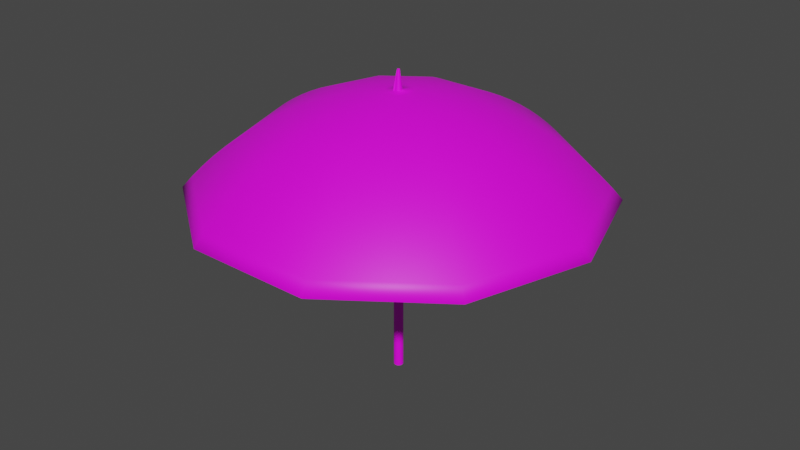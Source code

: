 # Source: umbrella.blend  (saved by Blender 3.2.14; exported with 4.5.12 LTS)
import bpy
from mathutils import Matrix  # noqa: F401  (used for matrix-valued properties, if any)

bpy.ops.wm.read_factory_settings(use_empty=True)
scene = bpy.context.scene
scene.name = 'Scene'

# ---- collections
col_collection = bpy.data.collections.new('Collection'); scene.collection.children.link(col_collection)

# ---- images (referenced by path relative to the original .blend; pixels are not part of the script)
import os
ASSET_DIR = os.environ.get("B2B_ASSET_DIR", "")  # directory of the original .blend (textures are referenced by path, not embedded)
HERE = os.path.dirname(os.path.abspath(__file__))  # packed textures are extracted next to this script under _unpacked/

def load_image(name, relpath, width, height, colorspace="sRGB"):
    """Load a texture the original file referenced (path relative to the .blend, or extracted next to this script)."""
    p = next((c for c in (os.path.join(HERE, relpath), os.path.join(ASSET_DIR, relpath)) if relpath and os.path.exists(c)), "")
    if p:
        img = bpy.data.images.load(p, check_existing=True)
        img.name = name
    else:  # same state as the original file: an image datablock whose file is absent (Cycles renders it pink)
        img = bpy.data.images.new(name, width, height)
        img.source = "FILE"
        img.filepath = "//" + (relpath or name)
    img.colorspace_settings.name = colorspace
    return img
img_img_2306_jpg = load_image('IMG_2306.JPG', 'IMG_2306.JPG', 1024, 1024, 'sRGB')
img_legno_jpg = load_image('legno.jpg', 'legno.jpg', 1024, 1024, 'sRGB')

# ---- materials (node trees are filled in below, after node groups)
mat_tela = bpy.data.materials.new('tela')
mat_tela.use_transparent_shadow = False
mat_tela2 = bpy.data.materials.new('tela2')
mat_tela2.use_transparent_shadow = False

# ---- material node trees
mat_tela.use_nodes = True; mat_tela.node_tree.nodes.clear()
_N = mat_tela.node_tree.nodes; _L = mat_tela.node_tree.links
n0 = _N.new('ShaderNodeBsdfPrincipled'); n0.name = 'Principled BSDF'; n0.location = (22, 291)
n0.distribution = 'GGX'
n0.subsurface_method = 'RANDOM_WALK_SKIN'
n0.inputs[3].default_value = 1.45
n0.inputs[27].default_value = (0.0, 0.0, 0.0, 1.0)
n0.inputs[28].default_value = 1.0
n1 = _N.new('ShaderNodeTexImage'); n1.name = 'Image Texture'; n1.location = (-361, 229)
n1.image = img_img_2306_jpg
n2 = _N.new('ShaderNodeOutputMaterial'); n2.name = 'Material Output'; n2.location = (316, 285)
_L.new(n0.outputs[0], n2.inputs[0])
_L.new(n1.outputs[0], n0.inputs[0])
n2.is_active_output = True
mat_tela2.use_nodes = True; mat_tela2.node_tree.nodes.clear()
_N = mat_tela2.node_tree.nodes; _L = mat_tela2.node_tree.links
n0 = _N.new('ShaderNodeBsdfPrincipled'); n0.name = 'Principled BSDF'; n0.location = (10, 300)
n0.distribution = 'GGX'
n0.subsurface_method = 'RANDOM_WALK_SKIN'
n0.inputs[3].default_value = 1.45
n0.inputs[27].default_value = (0.0, 0.0, 0.0, 1.0)
n0.inputs[28].default_value = 1.0
n1 = _N.new('ShaderNodeOutputMaterial'); n1.name = 'Material Output'; n1.location = (300, 300)
n2 = _N.new('ShaderNodeTexImage'); n2.name = 'Image Texture'; n2.location = (-280, 275)
n2.image = img_legno_jpg
_L.new(n0.outputs[0], n1.inputs[0])
_L.new(n2.outputs[0], n0.inputs[0])
n1.is_active_output = True

# ---- world
world_world = bpy.data.worlds.new('World'); scene.world = world_world
world_world.use_nodes = True; world_world.node_tree.nodes.clear()
_N = world_world.node_tree.nodes; _L = world_world.node_tree.links
n0 = _N.new('ShaderNodeOutputWorld'); n0.name = 'World Output'; n0.location = (300, 300)
n1 = _N.new('ShaderNodeBackground'); n1.name = 'Background'; n1.location = (10, 300)
n1.inputs[0].default_value = (0.05088, 0.05088, 0.05088, 1.0)
_L.new(n1.outputs[0], n0.inputs[0])
n0.is_active_output = True
world_world.color = (0.05088, 0.05088, 0.05088)
world_world.use_sun_shadow = False
world_world.sun_shadow_jitter_overblur = 0.0

# ---- meshes
me_vert_003 = bpy.data.meshes.new('Vert.003')
me_vert_003.from_pydata([(0.0, 0.0, 0.0), (4.331, -0.005624, -2.165), (0.3005, -0.0003515, -0.0167), (0.6, -0.000703, -0.04978), (0.898, -0.001054, -0.09919), (1.194, -0.001406, -0.1649), (1.487, -0.001757, -0.2467), (1.776, -0.002109, -0.3447), (2.061, -0.00246, -0.4585), (2.341, -0.002812, -0.5881), (2.616, -0.003163, -0.7333), (2.884, -0.003515, -0.8938), (3.146, -0.003866, -1.069), (3.4, -0.004218, -1.26), (3.646, -0.004569, -1.465), (3.884, -0.004921, -1.685), (4.112, -0.005272, -1.918), (0.0, 0.0, 0.0), (3.507, 2.541, -2.165), (0.2433, 0.1763, -0.0167), (0.4858, 0.3521, -0.04978), (0.7271, 0.527, -0.09919), (0.9666, 0.7005, -0.1649), (1.204, 0.8724, -0.2467), (1.438, 1.042, -0.3447), (1.669, 1.209, -0.4585), (1.896, 1.374, -0.5881), (2.118, 1.535, -0.7333), (2.335, 1.692, -0.8938), (2.547, 1.846, -1.069), (2.753, 1.995, -1.26), (2.953, 2.14, -1.465), (3.145, 2.279, -1.685), (3.33, 2.413, -1.918), (0.0, 0.0, 0.0), (1.344, 4.117, -2.165), (0.09318, 0.2856, -0.0167), (0.1861, 0.5704, -0.04978), (0.2785, 0.8537, -0.09919), (0.3702, 1.135, -0.1649), (0.461, 1.413, -0.2467), (0.5508, 1.688, -0.3447), (0.6392, 1.959, -0.4585), (0.7261, 2.226, -0.5881), (0.8113, 2.487, -0.7333), (0.8946, 2.742, -0.8938), (0.9758, 2.991, -1.069), (1.055, 3.232, -1.26), (1.131, 3.467, -1.465), (1.205, 3.692, -1.685), (1.276, 3.909, -1.918), (0.0, 0.0, 0.0), (-1.333, 4.121, -2.165), (-0.09251, 0.2859, -0.0167), (-0.1847, 0.5709, -0.04978), (-0.2765, 0.8544, -0.09919), (-0.3675, 1.136, -0.1649), (-0.4577, 1.414, -0.2467), (-0.5468, 1.69, -0.3447), (-0.6345, 1.961, -0.4585), (-0.7208, 2.227, -0.5881), (-0.8053, 2.489, -0.7333), (-0.8879, 2.744, -0.8938), (-0.9685, 2.993, -1.069), (-1.047, 3.235, -1.26), (-1.122, 3.469, -1.465), (-1.196, 3.695, -1.685), (-1.266, 3.913, -1.918), (0.0, 0.0, 0.0), (-3.501, 2.55, -2.165), (-0.2429, 0.1769, -0.0167), (-0.485, 0.3532, -0.04978), (-0.7259, 0.5287, -0.09919), (-0.9649, 0.7028, -0.1649), (-1.202, 0.8752, -0.2467), (-1.435, 1.046, -0.3447), (-1.666, 1.213, -0.4585), (-1.892, 1.378, -0.5881), (-2.114, 1.54, -0.7333), (-2.331, 1.698, -0.8938), (-2.543, 1.852, -1.069), (-2.748, 2.002, -1.26), (-2.947, 2.147, -1.465), (-3.139, 2.287, -1.685), (-3.324, 2.421, -1.918), (0.0, 0.0, 0.0), (-4.331, 0.005624, -2.165), (-0.3005, 0.0003515, -0.0167), (-0.6, 0.0007029, -0.04978), (-0.898, 0.001054, -0.09919), (-1.194, 0.001406, -0.1649), (-1.487, 0.001757, -0.2467), (-1.776, 0.002109, -0.3447), (-2.061, 0.00246, -0.4585), (-2.341, 0.002812, -0.5881), (-2.616, 0.003163, -0.7333), (-2.884, 0.003515, -0.8938), (-3.146, 0.003866, -1.069), (-3.4, 0.004218, -1.26), (-3.646, 0.004569, -1.465), (-3.884, 0.004921, -1.685), (-4.112, 0.005272, -1.918), (0.0, 0.0, 0.0), (-3.507, -2.541, -2.165), (-0.2433, -0.1763, -0.0167), (-0.4858, -0.3521, -0.04978), (-0.7271, -0.527, -0.09919), (-0.9666, -0.7005, -0.1649), (-1.204, -0.8724, -0.2467), (-1.438, -1.042, -0.3447), (-1.669, -1.209, -0.4585), (-1.896, -1.374, -0.5881), (-2.118, -1.535, -0.7333), (-2.335, -1.692, -0.8938), (-2.547, -1.846, -1.069), (-2.753, -1.995, -1.26), (-2.953, -2.14, -1.465), (-3.145, -2.279, -1.685), (-3.33, -2.413, -1.918), (0.0, 0.0, 0.0), (-1.344, -4.117, -2.165), (-0.09318, -0.2856, -0.0167), (-0.1861, -0.5704, -0.04978), (-0.2785, -0.8537, -0.09919), (-0.3702, -1.135, -0.1649), (-0.461, -1.413, -0.2467), (-0.5508, -1.688, -0.3447), (-0.6392, -1.959, -0.4585), (-0.7261, -2.226, -0.5881), (-0.8113, -2.487, -0.7333), (-0.8946, -2.742, -0.8938), (-0.9758, -2.991, -1.069), (-1.055, -3.232, -1.26), (-1.131, -3.467, -1.465), (-1.205, -3.692, -1.685), (-1.276, -3.909, -1.918), (0.0, 0.0, 0.0), (1.333, -4.121, -2.165), (0.09251, -0.2859, -0.0167), (0.1847, -0.5709, -0.04978), (0.2765, -0.8544, -0.09919), (0.3675, -1.136, -0.1649), (0.4577, -1.414, -0.2467), (0.5468, -1.69, -0.3447), (0.6345, -1.961, -0.4585), (0.7208, -2.227, -0.5881), (0.8053, -2.489, -0.7333), (0.8879, -2.744, -0.8938), (0.9685, -2.993, -1.069), (1.047, -3.235, -1.26), (1.122, -3.469, -1.465), (1.196, -3.695, -1.685), (1.266, -3.913, -1.918), (0.0, 0.0, 0.0), (3.501, -2.55, -2.165), (0.2429, -0.1769, -0.0167), (0.485, -0.3532, -0.04978), (0.7259, -0.5287, -0.09919), (0.9649, -0.7028, -0.1649), (1.202, -0.8752, -0.2467), (1.435, -1.046, -0.3447), (1.666, -1.213, -0.4585), (1.892, -1.378, -0.5881), (2.114, -1.54, -0.7333), (2.331, -1.698, -0.8938), (2.543, -1.852, -1.069), (2.748, -2.002, -1.26), (2.947, -2.147, -1.465), (3.139, -2.287, -1.685), (3.324, -2.421, -1.918)], [], [(0, 2, 19, 17), (17, 19, 36, 34), (34, 36, 53, 51), (51, 53, 70, 68), (68, 70, 87, 85), (85, 87, 104, 102), (102, 104, 121, 119), (119, 121, 138, 136), (136, 138, 155, 153), (153, 155, 2, 0), (2, 3, 20, 19), (19, 20, 37, 36), (36, 37, 54, 53), (53, 54, 71, 70), (70, 71, 88, 87), (87, 88, 105, 104), (104, 105, 122, 121), (121, 122, 139, 138), (138, 139, 156, 155), (155, 156, 3, 2), (3, 4, 21, 20), (20, 21, 38, 37), (37, 38, 55, 54), (54, 55, 72, 71), (71, 72, 89, 88), (88, 89, 106, 105), (105, 106, 123, 122), (122, 123, 140, 139), (139, 140, 157, 156), (156, 157, 4, 3), (4, 5, 22, 21), (21, 22, 39, 38), (38, 39, 56, 55), (55, 56, 73, 72), (72, 73, 90, 89), (89, 90, 107, 106), (106, 107, 124, 123), (123, 124, 141, 140), (140, 141, 158, 157), (157, 158, 5, 4), (5, 6, 23, 22), (22, 23, 40, 39), (39, 40, 57, 56), (56, 57, 74, 73), (73, 74, 91, 90), (90, 91, 108, 107), (107, 108, 125, 124), (124, 125, 142, 141), (141, 142, 159, 158), (158, 159, 6, 5), (6, 7, 24, 23), (23, 24, 41, 40), (40, 41, 58, 57), (57, 58, 75, 74), (74, 75, 92, 91), (91, 92, 109, 108), (108, 109, 126, 125), (125, 126, 143, 142), (142, 143, 160, 159), (159, 160, 7, 6), (7, 8, 25, 24), (24, 25, 42, 41), (41, 42, 59, 58), (58, 59, 76, 75), (75, 76, 93, 92), (92, 93, 110, 109), (109, 110, 127, 126), (126, 127, 144, 143), (143, 144, 161, 160), (160, 161, 8, 7), (8, 9, 26, 25), (25, 26, 43, 42), (42, 43, 60, 59), (59, 60, 77, 76), (76, 77, 94, 93), (93, 94, 111, 110), (110, 111, 128, 127), (127, 128, 145, 144), (144, 145, 162, 161), (161, 162, 9, 8), (9, 10, 27, 26), (26, 27, 44, 43), (43, 44, 61, 60), (60, 61, 78, 77), (77, 78, 95, 94), (94, 95, 112, 111), (111, 112, 129, 128), (128, 129, 146, 145), (145, 146, 163, 162), (162, 163, 10, 9), (10, 11, 28, 27), (27, 28, 45, 44), (44, 45, 62, 61), (61, 62, 79, 78), (78, 79, 96, 95), (95, 96, 113, 112), (112, 113, 130, 129), (129, 130, 147, 146), (146, 147, 164, 163), (163, 164, 11, 10), (11, 12, 29, 28), (28, 29, 46, 45), (45, 46, 63, 62), (62, 63, 80, 79), (79, 80, 97, 96), (96, 97, 114, 113), (113, 114, 131, 130), (130, 131, 148, 147), (147, 148, 165, 164), (164, 165, 12, 11), (12, 13, 30, 29), (29, 30, 47, 46), (46, 47, 64, 63), (63, 64, 81, 80), (80, 81, 98, 97), (97, 98, 115, 114), (114, 115, 132, 131), (131, 132, 149, 148), (148, 149, 166, 165), (165, 166, 13, 12), (13, 14, 31, 30), (30, 31, 48, 47), (47, 48, 65, 64), (64, 65, 82, 81), (81, 82, 99, 98), (98, 99, 116, 115), (115, 116, 133, 132), (132, 133, 150, 149), (149, 150, 167, 166), (166, 167, 14, 13), (14, 15, 32, 31), (31, 32, 49, 48), (48, 49, 66, 65), (65, 66, 83, 82), (82, 83, 100, 99), (99, 100, 117, 116), (116, 117, 134, 133), (133, 134, 151, 150), (150, 151, 168, 167), (167, 168, 15, 14), (15, 16, 33, 32), (32, 33, 50, 49), (49, 50, 67, 66), (66, 67, 84, 83), (83, 84, 101, 100), (100, 101, 118, 117), (117, 118, 135, 134), (134, 135, 152, 151), (151, 152, 169, 168), (168, 169, 16, 15), (16, 1, 18, 33), (33, 18, 35, 50), (50, 35, 52, 67), (67, 52, 69, 84), (84, 69, 86, 101), (101, 86, 103, 118), (118, 103, 120, 135), (135, 120, 137, 152), (152, 137, 154, 169), (169, 154, 1, 16)])
me_vert_003.polygons.foreach_set('use_smooth', [True] * 160)
_uv = me_vert_003.uv_layers.new(name='UVMap')
_uv.uv.foreach_set('vector', [0.5048, 0.3933, 0.4718, 0.3858, 0.4809, 0.376, 0.5048, 0.3933, 0.5048, 0.3933, 0.4809, 0.376, 0.4962, 0.3719, 0.5049, 0.3932, 0.5049, 0.3932, 0.4962, 0.3719, 0.5115, 0.3753, 0.5054, 0.393, 0.5054, 0.393, 0.5115, 0.3753, 0.5275, 0.3881, 0.5059, 0.3924, 0.5059, 0.3924, 0.5275, 0.3881, 0.5272, 0.4016, 0.5055, 0.3929, 0.5055, 0.3929, 0.5272, 0.4016, 0.516, 0.4117, 0.5052, 0.3932, 0.5052, 0.3932, 0.516, 0.4117, 0.4997, 0.4147, 0.505, 0.3932, 0.505, 0.3932, 0.4997, 0.4147, 0.4827, 0.4094, 0.5047, 0.3933, 0.5047, 0.3933, 0.4827, 0.4094, 0.4717, 0.3975, 0.5047, 0.3933, 0.5047, 0.3933, 0.4717, 0.3975, 0.4718, 0.3858, 0.5048, 0.3933, 0.4718, 0.3858, 0.4441, 0.3791, 0.4641, 0.3584, 0.4809, 0.376, 0.4809, 0.376, 0.4641, 0.3584, 0.4967, 0.3504, 0.4962, 0.3719, 0.4962, 0.3719, 0.4967, 0.3504, 0.53, 0.3584, 0.5115, 0.3753, 0.5115, 0.3753, 0.53, 0.3584, 0.5535, 0.3812, 0.5275, 0.3881, 0.5275, 0.3881, 0.5535, 0.3812, 0.5535, 0.4081, 0.5272, 0.4016, 0.5272, 0.4016, 0.5535, 0.4081, 0.532, 0.4291, 0.516, 0.4117, 0.516, 0.4117, 0.532, 0.4291, 0.4983, 0.4362, 0.4997, 0.4147, 0.4997, 0.4147, 0.4983, 0.4362, 0.4645, 0.427, 0.4827, 0.4094, 0.4827, 0.4094, 0.4645, 0.427, 0.4438, 0.4049, 0.4717, 0.3975, 0.4717, 0.3975, 0.4438, 0.4049, 0.4441, 0.3791, 0.4718, 0.3858, 0.4441, 0.3791, 0.4165, 0.3723, 0.4473, 0.3407, 0.4641, 0.3584, 0.4641, 0.3584, 0.4473, 0.3407, 0.4972, 0.3286, 0.4967, 0.3504, 0.4967, 0.3504, 0.4972, 0.3286, 0.5478, 0.3409, 0.53, 0.3584, 0.53, 0.3584, 0.5478, 0.3409, 0.5806, 0.3742, 0.5535, 0.3812, 0.5535, 0.3812, 0.5806, 0.3742, 0.5806, 0.4146, 0.5535, 0.4081, 0.5535, 0.4081, 0.5806, 0.4146, 0.5486, 0.4466, 0.532, 0.4291, 0.532, 0.4291, 0.5486, 0.4466, 0.4976, 0.458, 0.4983, 0.4362, 0.4983, 0.4362, 0.4976, 0.458, 0.447, 0.4446, 0.4645, 0.427, 0.4645, 0.427, 0.447, 0.4446, 0.4161, 0.4117, 0.4438, 0.4049, 0.4438, 0.4049, 0.4161, 0.4117, 0.4165, 0.3723, 0.4441, 0.3791, 0.4165, 0.3723, 0.3887, 0.3654, 0.4304, 0.3229, 0.4473, 0.3407, 0.4473, 0.3407, 0.4304, 0.3229, 0.4976, 0.3066, 0.4972, 0.3286, 0.4972, 0.3286, 0.4976, 0.3066, 0.5654, 0.3232, 0.5478, 0.3409, 0.5478, 0.3409, 0.5654, 0.3232, 0.6083, 0.3673, 0.5806, 0.3742, 0.5806, 0.3742, 0.6083, 0.3673, 0.6082, 0.4213, 0.5806, 0.4146, 0.5806, 0.4146, 0.6082, 0.4213, 0.5655, 0.4643, 0.5486, 0.4466, 0.5486, 0.4466, 0.5655, 0.4643, 0.4972, 0.4799, 0.4976, 0.458, 0.4976, 0.458, 0.4972, 0.4799, 0.4294, 0.4623, 0.447, 0.4446, 0.447, 0.4446, 0.4294, 0.4623, 0.3882, 0.4185, 0.4161, 0.4117, 0.4161, 0.4117, 0.3882, 0.4185, 0.3887, 0.3654, 0.4165, 0.3723, 0.3887, 0.3654, 0.3606, 0.3585, 0.4131, 0.3048, 0.4304, 0.3229, 0.4304, 0.3229, 0.4131, 0.3048, 0.4978, 0.2844, 0.4976, 0.3066, 0.4976, 0.3066, 0.4978, 0.2844, 0.5832, 0.3053, 0.5654, 0.3232, 0.5654, 0.3232, 0.5832, 0.3053, 0.6366, 0.3604, 0.6083, 0.3673, 0.6083, 0.3673, 0.6366, 0.3604, 0.6363, 0.4282, 0.6082, 0.4213, 0.6082, 0.4213, 0.6363, 0.4282, 0.5827, 0.4824, 0.5655, 0.4643, 0.5655, 0.4643, 0.5827, 0.4824, 0.4968, 0.5021, 0.4972, 0.4799, 0.4972, 0.4799, 0.4968, 0.5021, 0.4117, 0.4802, 0.4294, 0.4623, 0.4294, 0.4623, 0.4117, 0.4802, 0.3599, 0.4253, 0.3882, 0.4185, 0.3882, 0.4185, 0.3599, 0.4253, 0.3606, 0.3585, 0.3887, 0.3654, 0.3606, 0.3585, 0.3321, 0.3514, 0.3956, 0.2865, 0.4131, 0.3048, 0.4131, 0.3048, 0.3956, 0.2865, 0.498, 0.2618, 0.4978, 0.2844, 0.4978, 0.2844, 0.498, 0.2618, 0.6011, 0.287, 0.5832, 0.3053, 0.5832, 0.3053, 0.6011, 0.287, 0.6654, 0.3534, 0.6366, 0.3604, 0.6366, 0.3604, 0.6654, 0.3534, 0.665, 0.4352, 0.6363, 0.4282, 0.6363, 0.4282, 0.665, 0.4352, 0.6002, 0.5008, 0.5827, 0.4824, 0.5827, 0.4824, 0.6002, 0.5008, 0.4965, 0.5248, 0.4968, 0.5021, 0.4968, 0.5021, 0.4965, 0.5248, 0.3938, 0.4984, 0.4117, 0.4802, 0.4117, 0.4802, 0.3938, 0.4984, 0.3312, 0.4321, 0.3599, 0.4253, 0.3599, 0.4253, 0.3312, 0.4321, 0.3321, 0.3514, 0.3606, 0.3585, 0.3321, 0.3514, 0.303, 0.3443, 0.3777, 0.2679, 0.3956, 0.2865, 0.3956, 0.2865, 0.3777, 0.2679, 0.4982, 0.2387, 0.498, 0.2618, 0.498, 0.2618, 0.4982, 0.2387, 0.6193, 0.2683, 0.6011, 0.287, 0.6011, 0.287, 0.6193, 0.2683, 0.6947, 0.3462, 0.6654, 0.3534, 0.6654, 0.3534, 0.6947, 0.3462, 0.6942, 0.4424, 0.665, 0.4352, 0.665, 0.4352, 0.6942, 0.4424, 0.6181, 0.5195, 0.6002, 0.5008, 0.6002, 0.5008, 0.6181, 0.5195, 0.4962, 0.5478, 0.4965, 0.5248, 0.4965, 0.5248, 0.4962, 0.5478, 0.3755, 0.5169, 0.3938, 0.4984, 0.3938, 0.4984, 0.3755, 0.5169, 0.302, 0.4391, 0.3312, 0.4321, 0.3312, 0.4321, 0.302, 0.4391, 0.303, 0.3443, 0.3321, 0.3514, 0.303, 0.3443, 0.2733, 0.3369, 0.3594, 0.2489, 0.3777, 0.2679, 0.3777, 0.2679, 0.3594, 0.2489, 0.4982, 0.2152, 0.4982, 0.2387, 0.4982, 0.2387, 0.4982, 0.2152, 0.6379, 0.2492, 0.6193, 0.2683, 0.6193, 0.2683, 0.6379, 0.2492, 0.7247, 0.3389, 0.6947, 0.3462, 0.6947, 0.3462, 0.7247, 0.3389, 0.7242, 0.4498, 0.6942, 0.4424, 0.6942, 0.4424, 0.7242, 0.4498, 0.6364, 0.5387, 0.6181, 0.5195, 0.6181, 0.5195, 0.6364, 0.5387, 0.4959, 0.5714, 0.4962, 0.5478, 0.4962, 0.5478, 0.4959, 0.5714, 0.3568, 0.5359, 0.3755, 0.5169, 0.3755, 0.5169, 0.3568, 0.5359, 0.2722, 0.4463, 0.302, 0.4391, 0.302, 0.4391, 0.2722, 0.4463, 0.2733, 0.3369, 0.303, 0.3443, 0.2733, 0.3369, 0.243, 0.3295, 0.3406, 0.2295, 0.3594, 0.2489, 0.3594, 0.2489, 0.3406, 0.2295, 0.4982, 0.1911, 0.4982, 0.2152, 0.4982, 0.2152, 0.4982, 0.1911, 0.6568, 0.2297, 0.6379, 0.2492, 0.6379, 0.2492, 0.6568, 0.2297, 0.7554, 0.3314, 0.7247, 0.3389, 0.7247, 0.3389, 0.7554, 0.3314, 0.7549, 0.4573, 0.7242, 0.4498, 0.7242, 0.4498, 0.7549, 0.4573, 0.6552, 0.5583, 0.6364, 0.5387, 0.6364, 0.5387, 0.6552, 0.5583, 0.4956, 0.5955, 0.4959, 0.5714, 0.4959, 0.5714, 0.4956, 0.5955, 0.3377, 0.5552, 0.3568, 0.5359, 0.3568, 0.5359, 0.3377, 0.5552, 0.2417, 0.4536, 0.2722, 0.4463, 0.2722, 0.4463, 0.2417, 0.4536, 0.243, 0.3295, 0.2733, 0.3369, 0.243, 0.3295, 0.2118, 0.3218, 0.3213, 0.2096, 0.3406, 0.2295, 0.3406, 0.2295, 0.3213, 0.2096, 0.4982, 0.1664, 0.4982, 0.1911, 0.4982, 0.1911, 0.4982, 0.1664, 0.6762, 0.2096, 0.6568, 0.2297, 0.6568, 0.2297, 0.6762, 0.2096, 0.787, 0.3237, 0.7554, 0.3314, 0.7554, 0.3314, 0.787, 0.3237, 0.7864, 0.465, 0.7549, 0.4573, 0.7549, 0.4573, 0.7864, 0.465, 0.6745, 0.5785, 0.6552, 0.5583, 0.6552, 0.5583, 0.6745, 0.5785, 0.4953, 0.6203, 0.4956, 0.5955, 0.4956, 0.5955, 0.4953, 0.6203, 0.3181, 0.5751, 0.3377, 0.5552, 0.3377, 0.5552, 0.3181, 0.5751, 0.2104, 0.4611, 0.2417, 0.4536, 0.2417, 0.4536, 0.2104, 0.4611, 0.2118, 0.3218, 0.243, 0.3295, 0.2118, 0.3218, 0.1798, 0.314, 0.3014, 0.1891, 0.3213, 0.2096, 0.3213, 0.2096, 0.3014, 0.1891, 0.4981, 0.141, 0.4982, 0.1664, 0.4982, 0.1664, 0.4981, 0.141, 0.6962, 0.1888, 0.6762, 0.2096, 0.6762, 0.2096, 0.6962, 0.1888, 0.8195, 0.3157, 0.787, 0.3237, 0.787, 0.3237, 0.8195, 0.3157, 0.819, 0.473, 0.7864, 0.465, 0.7864, 0.465, 0.819, 0.473, 0.6945, 0.5993, 0.6745, 0.5785, 0.6745, 0.5785, 0.6945, 0.5993, 0.495, 0.6459, 0.4953, 0.6203, 0.4953, 0.6203, 0.495, 0.6459, 0.298, 0.5956, 0.3181, 0.5751, 0.3181, 0.5751, 0.298, 0.5956, 0.1782, 0.4688, 0.2104, 0.4611, 0.2104, 0.4611, 0.1782, 0.4688, 0.1798, 0.314, 0.2118, 0.3218, 0.1798, 0.314, 0.1467, 0.3059, 0.2809, 0.168, 0.3014, 0.1891, 0.3014, 0.1891, 0.2809, 0.168, 0.498, 0.1148, 0.4981, 0.141, 0.4981, 0.141, 0.498, 0.1148, 0.7167, 0.1674, 0.6962, 0.1888, 0.6962, 0.1888, 0.7167, 0.1674, 0.853, 0.3075, 0.8195, 0.3157, 0.8195, 0.3157, 0.853, 0.3075, 0.8525, 0.4812, 0.819, 0.473, 0.819, 0.473, 0.8525, 0.4812, 0.715, 0.6208, 0.6945, 0.5993, 0.6945, 0.5993, 0.715, 0.6208, 0.4947, 0.6722, 0.495, 0.6459, 0.495, 0.6459, 0.4947, 0.6722, 0.2772, 0.6167, 0.298, 0.5956, 0.298, 0.5956, 0.2772, 0.6167, 0.145, 0.4767, 0.1782, 0.4688, 0.1782, 0.4688, 0.145, 0.4767, 0.1467, 0.3059, 0.1798, 0.314, 0.1467, 0.3059, 0.1126, 0.2975, 0.2597, 0.1462, 0.2809, 0.168, 0.2809, 0.168, 0.2597, 0.1462, 0.4978, 0.08766, 0.498, 0.1148, 0.498, 0.1148, 0.4978, 0.08766, 0.7379, 0.1453, 0.7167, 0.1674, 0.7167, 0.1674, 0.7379, 0.1453, 0.8877, 0.2989, 0.853, 0.3075, 0.853, 0.3075, 0.8877, 0.2989, 0.8873, 0.4897, 0.8525, 0.4812, 0.8525, 0.4812, 0.8873, 0.4897, 0.7363, 0.643, 0.715, 0.6208, 0.715, 0.6208, 0.7363, 0.643, 0.4944, 0.6995, 0.4947, 0.6722, 0.4947, 0.6722, 0.4944, 0.6995, 0.2557, 0.6385, 0.2772, 0.6167, 0.2772, 0.6167, 0.2557, 0.6385, 0.1107, 0.4849, 0.145, 0.4767, 0.145, 0.4767, 0.1107, 0.4849, 0.1126, 0.2975, 0.1467, 0.3059, 0.1126, 0.2975, 0.07719, 0.2889, 0.2377, 0.1237, 0.2597, 0.1462, 0.2597, 0.1462, 0.2377, 0.1237, 0.4975, 0.05958, 0.4978, 0.08766, 0.4978, 0.08766, 0.4975, 0.05958, 0.7599, 0.1223, 0.7379, 0.1453, 0.7379, 0.1453, 0.7599, 0.1223, 0.9237, 0.29, 0.8877, 0.2989, 0.8877, 0.2989, 0.9237, 0.29, 0.9234, 0.4985, 0.8873, 0.4897, 0.8873, 0.4897, 0.9234, 0.4985, 0.7584, 0.6661, 0.7363, 0.643, 0.7363, 0.643, 0.7584, 0.6661, 0.4941, 0.7277, 0.4944, 0.6995, 0.4944, 0.6995, 0.4941, 0.7277, 0.2335, 0.6611, 0.2557, 0.6385, 0.2557, 0.6385, 0.2335, 0.6611, 0.07524, 0.4934, 0.1107, 0.4849, 0.1107, 0.4849, 0.07524, 0.4934, 0.07719, 0.2889, 0.1126, 0.2975, 0.07719, 0.2889, 0.04046, 0.28, 0.2148, 0.1003, 0.2377, 0.1237, 0.2377, 0.1237, 0.2148, 0.1003, 0.4972, 0.0304, 0.4975, 0.05958, 0.4975, 0.05958, 0.4972, 0.0304, 0.7826, 0.09838, 0.7599, 0.1223, 0.7599, 0.1223, 0.7826, 0.09838, 0.961, 0.2807, 0.9237, 0.29, 0.9237, 0.29, 0.961, 0.2807, 0.9609, 0.5076, 0.9234, 0.4985, 0.9234, 0.4985, 0.9609, 0.5076, 0.7814, 0.69, 0.7584, 0.6661, 0.7584, 0.6661, 0.7814, 0.69, 0.4938, 0.7571, 0.4941, 0.7277, 0.4941, 0.7277, 0.4938, 0.7571, 0.2103, 0.6845, 0.2335, 0.6611, 0.2335, 0.6611, 0.2103, 0.6845, 0.03837, 0.5023, 0.07524, 0.4934, 0.07524, 0.4934, 0.03837, 0.5023, 0.04046, 0.28, 0.07719, 0.2889, 0.04046, 0.28, 0.002312, 0.2707, 0.1909, 0.07604, 0.2148, 0.1003, 0.2148, 0.1003, 0.1909, 0.07604, 0.4968, 8.873e-05, 0.4972, 0.0304, 0.4972, 0.0304, 0.4968, 8.873e-05, 0.8062, 0.07349, 0.7826, 0.09838, 0.7826, 0.09838, 0.8062, 0.07349, 0.9999, 0.271, 0.961, 0.2807, 0.961, 0.2807, 0.9999, 0.271, 0.9999, 0.5171, 0.9609, 0.5076, 0.9609, 0.5076, 0.9999, 0.5171, 0.8053, 0.7149, 0.7814, 0.69, 0.7814, 0.69, 0.8053, 0.7149, 0.4934, 0.7876, 0.4938, 0.7571, 0.4938, 0.7571, 0.4934, 0.7876, 0.1863, 0.7089, 0.2103, 0.6845, 0.2103, 0.6845, 0.1863, 0.7089, 8.873e-05, 0.5115, 0.03837, 0.5023, 0.03837, 0.5023, 8.873e-05, 0.5115, 0.002312, 0.2707, 0.04046, 0.28])
me_vert_003.materials.append(mat_tela)
me_vert_003.update()
me_cylinder = bpy.data.meshes.new('Cylinder')
me_cylinder.from_pydata([(0.0, 1.0, -1.918), (-2.953e-08, 0.2788, 4.618), (0.1951, 0.9808, -1.918), (0.0544, 0.2735, 4.618), (0.3827, 0.9239, -1.918), (0.1067, 0.2576, 4.618), (0.5556, 0.8315, -1.918), (0.1549, 0.2318, 4.618), (0.7071, 0.7071, -1.918), (0.1972, 0.1972, 4.618), (0.8315, 0.5556, -1.918), (0.2318, 0.1549, 4.618), (0.9239, 0.3827, -1.918), (0.2576, 0.1067, 4.618), (0.9808, 0.1951, -1.918), (0.2735, 0.0544, 4.618), (1.0, -4.371e-08, -1.918), (0.2788, -2.883e-08, 4.618), (0.9808, -0.1951, -1.918), (0.2735, -0.0544, 4.618), (0.9239, -0.3827, -1.918), (0.2576, -0.1067, 4.618), (0.8315, -0.5556, -1.918), (0.2318, -0.1549, 4.618), (0.7071, -0.7071, -1.918), (0.1972, -0.1972, 4.618), (0.5556, -0.8315, -1.918), (0.1549, -0.2318, 4.618), (0.3827, -0.9239, -1.918), (0.1067, -0.2576, 4.618), (0.1951, -0.9808, -1.918), (0.0544, -0.2735, 4.618), (-8.742e-08, -1.0, -1.918), (-5.391e-08, -0.2788, 4.618), (-0.1951, -0.9808, -1.918), (-0.0544, -0.2735, 4.618), (-0.3827, -0.9239, -1.918), (-0.1067, -0.2576, 4.618), (-0.5556, -0.8315, -1.918), (-0.1549, -0.2318, 4.618), (-0.7071, -0.7071, -1.918), (-0.1972, -0.1972, 4.618), (-0.8315, -0.5556, -1.918), (-0.2318, -0.1549, 4.618), (-0.9239, -0.3827, -1.918), (-0.2576, -0.1067, 4.618), (-0.9808, -0.1951, -1.918), (-0.2735, -0.0544, 4.618), (-1.0, 1.192e-08, -1.918), (-0.2788, -1.331e-08, 4.618), (-0.9808, 0.1951, -1.918), (-0.2735, 0.0544, 4.618), (-0.9239, 0.3827, -1.918), (-0.2576, 0.1067, 4.618), (-0.8315, 0.5556, -1.918), (-0.2318, 0.1549, 4.618), (-0.7071, 0.7071, -1.918), (-0.1972, 0.1972, 4.618), (-0.5556, 0.8315, -1.918), (-0.1549, 0.2318, 4.618), (-0.3827, 0.9239, -1.918), (-0.1067, 0.2576, 4.618), (-0.1951, 0.9808, -1.918), (-0.0544, 0.2735, 4.618), (0.0, 1.0, 3.983), (0.1951, 0.9808, 4.21), (0.3827, 0.9239, 3.983), (0.5556, 0.8315, 3.983), (0.7071, 0.7071, 3.983), (0.8315, 0.5556, 3.983), (0.9239, 0.3827, 3.983), (0.9808, 0.1951, 3.983), (1.0, -4.371e-08, 3.983), (0.9808, -0.1951, 3.983), (0.9239, -0.3827, 3.983), (0.8315, -0.5556, 3.983), (0.7071, -0.7071, 3.983), (0.5556, -0.8315, 3.983), (0.3827, -0.9239, 3.983), (0.1951, -0.9808, 3.983), (-8.742e-08, -1.0, 3.983), (-0.1951, -0.9808, 3.994), (-0.3827, -0.9239, 3.983), (-0.5556, -0.8315, 4.221), (-0.7071, -0.7071, 3.994), (-0.8315, -0.5556, 4.21), (-0.9239, -0.3827, 3.983), (-0.9808, -0.1951, 4.221), (-1.0, 1.192e-08, 3.983), (-0.9808, 0.1951, 4.21), (-0.9239, 0.3827, 4.221), (-0.8315, 0.5556, 4.221), (-0.7071, 0.7071, 4.221), (-0.5556, 0.8315, 4.21), (-0.3827, 0.9239, 4.21), (-0.1951, 0.9808, 3.994)], [], [(64, 1, 3, 65), (65, 3, 5, 66), (66, 5, 7, 67), (67, 7, 9, 68), (68, 9, 11, 69), (69, 11, 13, 70), (70, 13, 15, 71), (71, 15, 17, 72), (72, 17, 19, 73), (73, 19, 21, 74), (74, 21, 23, 75), (75, 23, 25, 76), (76, 25, 27, 77), (77, 27, 29, 78), (78, 29, 31, 79), (79, 31, 33, 80), (80, 33, 35, 81), (81, 35, 37, 82), (82, 37, 39, 83), (83, 39, 41, 84), (84, 41, 43, 85), (85, 43, 45, 86), (86, 45, 47, 87), (87, 47, 49, 88), (88, 49, 51, 89), (89, 51, 53, 90), (90, 53, 55, 91), (91, 55, 57, 92), (92, 57, 59, 93), (93, 59, 61, 94), (3, 1, 63, 61, 59, 57, 55, 53, 51, 49, 47, 45, 43, 41, 39, 37, 35, 33, 31, 29, 27, 25, 23, 21, 19, 17, 15, 13, 11, 9, 7, 5), (94, 61, 63, 95), (95, 63, 1, 64), (0, 2, 4, 6, 8, 10, 12, 14, 16, 18, 20, 22, 24, 26, 28, 30, 32, 34, 36, 38, 40, 42, 44, 46, 48, 50, 52, 54, 56, 58, 60, 62), (62, 95, 64, 0), (60, 94, 95, 62), (58, 93, 94, 60), (56, 92, 93, 58), (54, 91, 92, 56), (52, 90, 91, 54), (50, 89, 90, 52), (48, 88, 89, 50), (46, 87, 88, 48), (44, 86, 87, 46), (42, 85, 86, 44), (40, 84, 85, 42), (38, 83, 84, 40), (36, 82, 83, 38), (34, 81, 82, 36), (32, 80, 81, 34), (30, 79, 80, 32), (28, 78, 79, 30), (26, 77, 78, 28), (24, 76, 77, 26), (22, 75, 76, 24), (20, 74, 75, 22), (18, 73, 74, 20), (16, 72, 73, 18), (14, 71, 72, 16), (12, 70, 71, 14), (10, 69, 70, 12), (8, 68, 69, 10), (6, 67, 68, 8), (4, 66, 67, 6), (2, 65, 66, 4), (0, 64, 65, 2)])
me_cylinder.polygons.foreach_set('material_index', [1, 1, 1, 1, 1, 1, 1, 1, 1, 1, 1, 1, 1, 1, 1, 1, 1, 1, 1, 1, 1, 1, 1, 1, 1, 1, 1, 1, 1, 1, 1, 1, 1, 1, 1, 1, 1, 1, 1, 1, 1, 1, 1, 1, 1, 1, 1, 1, 1, 1, 1, 1, 1, 1, 1, 1, 1, 1, 1, 1, 1, 1, 1, 1, 1, 1])
_uv = me_cylinder.uv_layers.new(name='UVMap')
_uv.uv.foreach_set('vector', [1.0, 0.9497, 1.0, 1.0, 0.9688, 1.0, 0.9688, 0.9497, 0.9688, 0.9497, 0.9688, 1.0, 0.9375, 1.0, 0.9375, 0.9497, 0.9375, 0.9497, 0.9375, 1.0, 0.9062, 1.0, 0.9062, 0.9497, 0.9062, 0.9497, 0.9062, 1.0, 0.875, 1.0, 0.875, 0.9497, 0.875, 0.9497, 0.875, 1.0, 0.8438, 1.0, 0.8438, 0.9497, 0.8438, 0.9497, 0.8438, 1.0, 0.8125, 1.0, 0.8125, 0.9497, 0.8125, 0.9497, 0.8125, 1.0, 0.7812, 1.0, 0.7812, 0.9497, 0.7812, 0.9497, 0.7812, 1.0, 0.75, 1.0, 0.75, 0.9497, 0.75, 0.9497, 0.75, 1.0, 0.7188, 1.0, 0.7188, 0.9497, 0.7188, 0.9497, 0.7188, 1.0, 0.6875, 1.0, 0.6875, 0.9497, 0.6875, 0.9497, 0.6875, 1.0, 0.6562, 1.0, 0.6562, 0.9497, 0.6562, 0.9497, 0.6562, 1.0, 0.625, 1.0, 0.625, 0.9497, 0.625, 0.9497, 0.625, 1.0, 0.5938, 1.0, 0.5938, 0.9497, 0.5938, 0.9497, 0.5938, 1.0, 0.5625, 1.0, 0.5625, 0.9497, 0.5625, 0.9497, 0.5625, 1.0, 0.5312, 1.0, 0.5312, 0.9497, 0.5312, 0.9497, 0.5312, 1.0, 0.5, 1.0, 0.5, 0.9497, 0.5, 0.9497, 0.5, 1.0, 0.4688, 1.0, 0.4688, 0.9497, 0.4688, 0.9497, 0.4688, 1.0, 0.4375, 1.0, 0.4375, 0.9497, 0.4375, 0.9497, 0.4375, 1.0, 0.4062, 1.0, 0.4062, 0.9497, 0.4062, 0.9497, 0.4062, 1.0, 0.375, 1.0, 0.375, 0.9497, 0.375, 0.9497, 0.375, 1.0, 0.3438, 1.0, 0.3438, 0.9497, 0.3438, 0.9497, 0.3438, 1.0, 0.3125, 1.0, 0.3125, 0.9497, 0.3125, 0.9497, 0.3125, 1.0, 0.2812, 1.0, 0.2812, 0.9497, 0.2812, 0.9497, 0.2812, 1.0, 0.25, 1.0, 0.25, 0.9497, 0.25, 0.9497, 0.25, 1.0, 0.2188, 1.0, 0.2188, 0.9497, 0.2188, 0.9497, 0.2188, 1.0, 0.1875, 1.0, 0.1875, 0.9497, 0.1875, 0.9497, 0.1875, 1.0, 0.1562, 1.0, 0.1563, 0.9497, 0.1563, 0.9497, 0.1562, 1.0, 0.125, 1.0, 0.125, 0.9497, 0.125, 0.9497, 0.125, 1.0, 0.09375, 1.0, 0.09375, 0.9497, 0.09375, 0.9497, 0.09375, 1.0, 0.0625, 1.0, 0.0625, 0.9497, 0.2968, 0.4854, 0.25, 0.49, 0.2032, 0.4854, 0.1582, 0.4717, 0.1167, 0.4496, 0.08029, 0.4197, 0.05045, 0.3833, 0.02827, 0.3418, 0.01461, 0.2968, 0.01, 0.25, 0.01461, 0.2032, 0.02827, 0.1582, 0.05045, 0.1167, 0.08029, 0.08029, 0.1167, 0.05045, 0.1582, 0.02827, 0.2032, 0.01461, 0.25, 0.01, 0.2968, 0.01461, 0.3418, 0.02827, 0.3833, 0.05045, 0.4197, 0.08029, 0.4496, 0.1167, 0.4717, 0.1582, 0.4854, 0.2032, 0.49, 0.25, 0.4854, 0.2968, 0.4717, 0.3418, 0.4496, 0.3833, 0.4197, 0.4197, 0.3833, 0.4496, 0.3418, 0.4717, 0.0625, 0.9497, 0.0625, 1.0, 0.03125, 1.0, 0.03125, 0.9497, 0.03125, 0.9497, 0.03125, 1.0, 0.0, 1.0, 0.0, 0.9497, 0.75, 0.49, 0.7968, 0.4854, 0.8418, 0.4717, 0.8833, 0.4496, 0.9197, 0.4197, 0.9496, 0.3833, 0.9717, 0.3418, 0.9854, 0.2968, 0.99, 0.25, 0.9854, 0.2032, 0.9717, 0.1582, 0.9496, 0.1167, 0.9197, 0.08029, 0.8833, 0.05045, 0.8418, 0.02827, 0.7968, 0.01461, 0.75, 0.01, 0.7032, 0.01461, 0.6582, 0.02827, 0.6167, 0.05045, 0.5803, 0.08029, 0.5504, 0.1167, 0.5283, 0.1582, 0.5146, 0.2032, 0.51, 0.25, 0.5146, 0.2968, 0.5283, 0.3418, 0.5504, 0.3833, 0.5803, 0.4197, 0.6167, 0.4496, 0.6582, 0.4717, 0.7032, 0.4854, 0.03125, 0.5, 0.03125, 0.9497, 0.0, 0.9497, 0.0, 0.5, 0.0625, 0.5, 0.0625, 0.9497, 0.03125, 0.9497, 0.03125, 0.5, 0.09375, 0.5, 0.09375, 0.9497, 0.0625, 0.9497, 0.0625, 0.5, 0.125, 0.5, 0.125, 0.9497, 0.09375, 0.9497, 0.09375, 0.5, 0.1562, 0.5, 0.1563, 0.9497, 0.125, 0.9497, 0.125, 0.5, 0.1875, 0.5, 0.1875, 0.9497, 0.1563, 0.9497, 0.1562, 0.5, 0.2188, 0.5, 0.2188, 0.9497, 0.1875, 0.9497, 0.1875, 0.5, 0.25, 0.5, 0.25, 0.9497, 0.2188, 0.9497, 0.2188, 0.5, 0.2812, 0.5, 0.2812, 0.9497, 0.25, 0.9497, 0.25, 0.5, 0.3125, 0.5, 0.3125, 0.9497, 0.2812, 0.9497, 0.2812, 0.5, 0.3438, 0.5, 0.3438, 0.9497, 0.3125, 0.9497, 0.3125, 0.5, 0.375, 0.5, 0.375, 0.9497, 0.3438, 0.9497, 0.3438, 0.5, 0.4062, 0.5, 0.4062, 0.9497, 0.375, 0.9497, 0.375, 0.5, 0.4375, 0.5, 0.4375, 0.9497, 0.4062, 0.9497, 0.4062, 0.5, 0.4688, 0.5, 0.4688, 0.9497, 0.4375, 0.9497, 0.4375, 0.5, 0.5, 0.5, 0.5, 0.9497, 0.4688, 0.9497, 0.4688, 0.5, 0.5312, 0.5, 0.5312, 0.9497, 0.5, 0.9497, 0.5, 0.5, 0.5625, 0.5, 0.5625, 0.9497, 0.5312, 0.9497, 0.5312, 0.5, 0.5938, 0.5, 0.5938, 0.9497, 0.5625, 0.9497, 0.5625, 0.5, 0.625, 0.5, 0.625, 0.9497, 0.5938, 0.9497, 0.5938, 0.5, 0.6562, 0.5, 0.6562, 0.9497, 0.625, 0.9497, 0.625, 0.5, 0.6875, 0.5, 0.6875, 0.9497, 0.6562, 0.9497, 0.6562, 0.5, 0.7188, 0.5, 0.7188, 0.9497, 0.6875, 0.9497, 0.6875, 0.5, 0.75, 0.5, 0.75, 0.9497, 0.7188, 0.9497, 0.7188, 0.5, 0.7812, 0.5, 0.7812, 0.9497, 0.75, 0.9497, 0.75, 0.5, 0.8125, 0.5, 0.8125, 0.9497, 0.7812, 0.9497, 0.7812, 0.5, 0.8438, 0.5, 0.8438, 0.9497, 0.8125, 0.9497, 0.8125, 0.5, 0.875, 0.5, 0.875, 0.9497, 0.8438, 0.9497, 0.8438, 0.5, 0.9062, 0.5, 0.9062, 0.9497, 0.875, 0.9497, 0.875, 0.5, 0.9375, 0.5, 0.9375, 0.9497, 0.9062, 0.9497, 0.9062, 0.5, 0.9688, 0.5, 0.9688, 0.9497, 0.9375, 0.9497, 0.9375, 0.5, 1.0, 0.5, 1.0, 0.9497, 0.9688, 0.9497, 0.9688, 0.5])
me_cylinder.materials.append(mat_tela)
me_cylinder.materials.append(mat_tela2)
me_cylinder.update()

# ---- objects
ob_vert_003 = bpy.data.objects.new('Vert.003', me_vert_003)
ob_empty = bpy.data.objects.new('Empty', None)
ob_empty_001 = bpy.data.objects.new('Empty.001', None)
ob_cylinder = bpy.data.objects.new('Cylinder', me_cylinder)

# ---- transforms, parenting, visibility, modifiers, constraints
ob_vert_003.location = (0.003357, 0.0416, 6.151)
_m = ob_vert_003.modifiers.new('Solidify', 'SOLIDIFY')
_m.thickness = 0.02
_c = ob_vert_003.constraints.new('LIMIT_ROTATION'); _c.name = 'Limit Rotation'
_c.use_limit_y = True
_c.min_y = 0.0001745
_c.max_y = 1.396
_c.use_legacy_behavior = True
ob_empty.location = (4.814, 0.03597, 6.014)
ob_empty_001.parent = ob_empty
ob_empty_001.matrix_parent_inverse = Matrix(((1.0, -0.0, -0.0, -5.99), (-0.0, 1.0, 0.0, 0.03659), (-0.0, -0.0, 1.0, 0.0386), (-0.0, 0.0, -0.0, 1.0)))
ob_empty_001.location = (0.0, 0.0, 0.0)
ob_empty_001.empty_display_type = 'SPHERE'
ob_cylinder.location = (0.0, 0.0, 1.937)
ob_cylinder.scale = (0.1009, 0.1009, 1.0)

# ---- collection membership
col_collection.objects.link(ob_vert_003)
col_collection.objects.link(ob_empty)
col_collection.objects.link(ob_empty_001)
col_collection.objects.link(ob_cylinder)

# ---- scene / render settings (as saved in the file)
scene.frame_start = 1; scene.frame_end = 250; scene.frame_set(1)
scene.render.engine = 'BLENDER_EEVEE_NEXT'
scene.cycles.sampling_pattern = 'TABULATED_SOBOL'
scene.cycles.use_light_tree = False
scene.view_settings.view_transform = 'Filmic'
bpy.context.view_layer.update()

# ---- added for rendering (the .blend has no active camera and no usable light): camera, sun
cam_auto = bpy.data.cameras.new('AutoCamera')
cam_auto.lens = 50.0
cam_auto.sensor_width = 36.0
cam_auto.clip_end = 1000.0
ob_auto_camera = bpy.data.objects.new('AutoCamera', cam_auto)
scene.collection.objects.link(ob_auto_camera)
ob_auto_camera.location = (12.6104, -15.0871, 13.3721)
ob_auto_camera.rotation_euler = (1.09748, -7.21219e-08, 0.694738)
scene.camera = ob_auto_camera
light_auto_sun = bpy.data.lights.new('AutoSun', 'SUN')
light_auto_sun.energy = 3.0
light_auto_sun.angle = 0.0523599
ob_auto_sun = bpy.data.objects.new('AutoSun', light_auto_sun)
scene.collection.objects.link(ob_auto_sun)
ob_auto_sun.rotation_euler = (0.872665, 0.174533, 0.523599)
bpy.context.view_layer.update()
